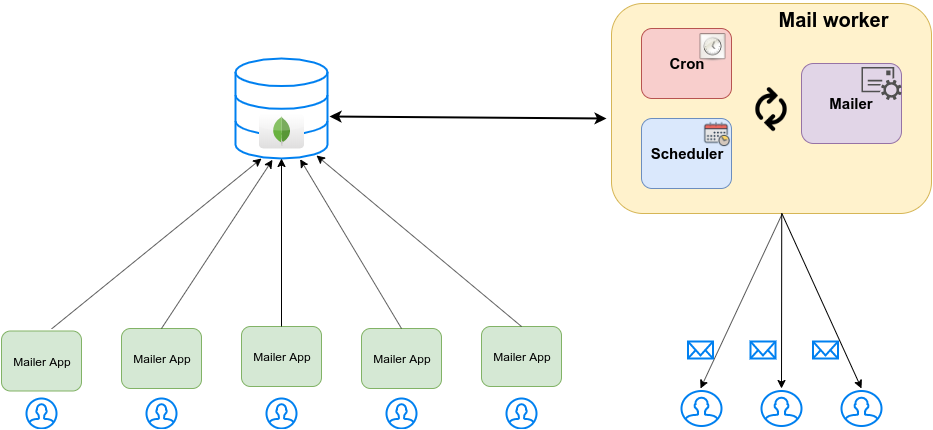

The diagram above was exported from draw.io. Its source (the exported page's mxGraphModel, read from the mxfile embedded in the PNG):
<mxGraphModel dx="1373" dy="801" grid="1" gridSize="10" guides="1" tooltips="1" connect="1" arrows="1" fold="1" page="1" pageScale="1" pageWidth="1100" pageHeight="1700" math="0" shadow="0">
  <root>
    <mxCell id="0" />
    <mxCell id="1" parent="0" />
    <mxCell id="AsDaniZuiJ7E2nQ15iRy-1" value="" style="html=1;verticalLabelPosition=bottom;align=center;labelBackgroundColor=#ffffff;verticalAlign=top;strokeWidth=2;strokeColor=#0080F0;fillColor=#ffffff;shadow=0;dashed=0;shape=mxgraph.ios7.icons.user;" vertex="1" parent="1">
      <mxGeometry x="65" y="410" width="30" height="30" as="geometry" />
    </mxCell>
    <mxCell id="AsDaniZuiJ7E2nQ15iRy-2" value="Mailer App" style="rounded=1;whiteSpace=wrap;html=1;fillColor=#d5e8d4;strokeColor=#82b366;" vertex="1" parent="1">
      <mxGeometry x="40" y="342.5" width="80" height="60" as="geometry" />
    </mxCell>
    <mxCell id="AsDaniZuiJ7E2nQ15iRy-9" value="" style="html=1;verticalLabelPosition=bottom;align=center;labelBackgroundColor=#ffffff;verticalAlign=top;strokeWidth=2;strokeColor=#0080F0;fillColor=#ffffff;shadow=0;dashed=0;shape=mxgraph.ios7.icons.data;" vertex="1" parent="1">
      <mxGeometry x="274" y="70" width="92" height="100" as="geometry" />
    </mxCell>
    <mxCell id="AsDaniZuiJ7E2nQ15iRy-7" value="" style="dashed=0;outlineConnect=0;html=1;align=center;labelPosition=center;verticalLabelPosition=bottom;verticalAlign=top;shape=mxgraph.webicons.mongodb;fillColor=#FFFFFF;gradientColor=#DFDEDE" vertex="1" parent="1">
      <mxGeometry x="297.5" y="125" width="45" height="35" as="geometry" />
    </mxCell>
    <mxCell id="AsDaniZuiJ7E2nQ15iRy-10" value="" style="rounded=1;whiteSpace=wrap;html=1;fillColor=#fff2cc;strokeColor=#d6b656;" vertex="1" parent="1">
      <mxGeometry x="650" y="15" width="320" height="210" as="geometry" />
    </mxCell>
    <mxCell id="AsDaniZuiJ7E2nQ15iRy-11" value="&lt;font style=&quot;font-size: 15px&quot;&gt;&lt;b&gt;Cron&lt;/b&gt;&lt;/font&gt;" style="rounded=1;whiteSpace=wrap;html=1;fillColor=#f8cecc;strokeColor=#b85450;" vertex="1" parent="1">
      <mxGeometry x="680" y="40" width="90" height="70" as="geometry" />
    </mxCell>
    <mxCell id="AsDaniZuiJ7E2nQ15iRy-13" value="" style="shape=image;html=1;verticalAlign=top;verticalLabelPosition=bottom;labelBackgroundColor=#ffffff;imageAspect=0;aspect=fixed;image=https://cdn3.iconfinder.com/data/icons/UltimateGnome/128x128/status/gnome-fs-loading-icon.png" vertex="1" parent="1">
      <mxGeometry x="736.5" y="45" width="30" height="30" as="geometry" />
    </mxCell>
    <mxCell id="AsDaniZuiJ7E2nQ15iRy-14" value="&lt;font style=&quot;font-size: 15px&quot;&gt;&lt;b&gt;Scheduler&lt;/b&gt;&lt;/font&gt;" style="rounded=1;whiteSpace=wrap;html=1;fillColor=#dae8fc;strokeColor=#6c8ebf;" vertex="1" parent="1">
      <mxGeometry x="680" y="130" width="90" height="70" as="geometry" />
    </mxCell>
    <mxCell id="AsDaniZuiJ7E2nQ15iRy-16" value="" style="shape=image;html=1;verticalAlign=top;verticalLabelPosition=bottom;labelBackgroundColor=#ffffff;imageAspect=0;aspect=fixed;image=https://cdn2.iconfinder.com/data/icons/new-year-resolutions/64/resolutions-04-128.png" vertex="1" parent="1">
      <mxGeometry x="740" y="130" width="30" height="30" as="geometry" />
    </mxCell>
    <mxCell id="AsDaniZuiJ7E2nQ15iRy-17" value="&lt;span style=&quot;font-size: 15px&quot;&gt;&lt;b&gt;Mailer&lt;/b&gt;&lt;/span&gt;" style="rounded=1;whiteSpace=wrap;html=1;fillColor=#e1d5e7;strokeColor=#9673a6;" vertex="1" parent="1">
      <mxGeometry x="840" y="75" width="100" height="80" as="geometry" />
    </mxCell>
    <mxCell id="AsDaniZuiJ7E2nQ15iRy-18" value="" style="pointerEvents=1;shadow=0;dashed=0;html=1;strokeColor=none;fillColor=#505050;labelPosition=center;verticalLabelPosition=bottom;verticalAlign=top;outlineConnect=0;align=center;shape=mxgraph.office.services.email_service;" vertex="1" parent="1">
      <mxGeometry x="900" y="78.5" width="40" height="33" as="geometry" />
    </mxCell>
    <mxCell id="AsDaniZuiJ7E2nQ15iRy-19" value="" style="shape=image;html=1;verticalAlign=top;verticalLabelPosition=bottom;labelBackgroundColor=#ffffff;imageAspect=0;aspect=fixed;image=https://cdn0.iconfinder.com/data/icons/typicons-2/24/arrow-sync-128.png" vertex="1" parent="1">
      <mxGeometry x="785" y="95" width="50" height="50" as="geometry" />
    </mxCell>
    <mxCell id="AsDaniZuiJ7E2nQ15iRy-20" value="" style="endArrow=classic;startArrow=classic;html=1;strokeWidth=2;exitX=1.022;exitY=0.58;exitDx=0;exitDy=0;exitPerimeter=0;" edge="1" parent="1" source="AsDaniZuiJ7E2nQ15iRy-9">
      <mxGeometry width="50" height="50" relative="1" as="geometry">
        <mxPoint x="500.5" y="130" as="sourcePoint" />
        <mxPoint x="645" y="130" as="targetPoint" />
      </mxGeometry>
    </mxCell>
    <mxCell id="AsDaniZuiJ7E2nQ15iRy-25" value="" style="html=1;verticalLabelPosition=bottom;align=center;labelBackgroundColor=#ffffff;verticalAlign=top;strokeWidth=2;strokeColor=#0080F0;fillColor=#ffffff;shadow=0;dashed=0;shape=mxgraph.ios7.icons.user;" vertex="1" parent="1">
      <mxGeometry x="880" y="402.5" width="40" height="35" as="geometry" />
    </mxCell>
    <mxCell id="AsDaniZuiJ7E2nQ15iRy-26" value="" style="html=1;verticalLabelPosition=bottom;align=center;labelBackgroundColor=#ffffff;verticalAlign=top;strokeWidth=2;strokeColor=#0080F0;fillColor=#ffffff;shadow=0;dashed=0;shape=mxgraph.ios7.icons.user;" vertex="1" parent="1">
      <mxGeometry x="800" y="402.5" width="40" height="35" as="geometry" />
    </mxCell>
    <mxCell id="AsDaniZuiJ7E2nQ15iRy-27" value="" style="html=1;verticalLabelPosition=bottom;align=center;labelBackgroundColor=#ffffff;verticalAlign=top;strokeWidth=2;strokeColor=#0080F0;fillColor=#ffffff;shadow=0;dashed=0;shape=mxgraph.ios7.icons.user;" vertex="1" parent="1">
      <mxGeometry x="720" y="402.5" width="40" height="35" as="geometry" />
    </mxCell>
    <mxCell id="AsDaniZuiJ7E2nQ15iRy-28" value="" style="endArrow=classic;html=1;strokeWidth=1;exitX=0.533;exitY=1.003;exitDx=0;exitDy=0;exitPerimeter=0;" edge="1" parent="1" source="AsDaniZuiJ7E2nQ15iRy-10">
      <mxGeometry width="50" height="50" relative="1" as="geometry">
        <mxPoint x="821" y="227" as="sourcePoint" />
        <mxPoint x="739" y="400" as="targetPoint" />
      </mxGeometry>
    </mxCell>
    <mxCell id="AsDaniZuiJ7E2nQ15iRy-29" value="" style="endArrow=classic;html=1;strokeWidth=1;exitX=0.533;exitY=1.002;exitDx=0;exitDy=0;exitPerimeter=0;" edge="1" parent="1" source="AsDaniZuiJ7E2nQ15iRy-10">
      <mxGeometry width="50" height="50" relative="1" as="geometry">
        <mxPoint x="820" y="230" as="sourcePoint" />
        <mxPoint x="900" y="400" as="targetPoint" />
      </mxGeometry>
    </mxCell>
    <mxCell id="AsDaniZuiJ7E2nQ15iRy-30" value="" style="endArrow=classic;html=1;strokeWidth=1;exitX=0.532;exitY=0.998;exitDx=0;exitDy=0;exitPerimeter=0;" edge="1" parent="1" source="AsDaniZuiJ7E2nQ15iRy-10">
      <mxGeometry width="50" height="50" relative="1" as="geometry">
        <mxPoint x="840.0000000000002" y="246" as="sourcePoint" />
        <mxPoint x="820" y="400" as="targetPoint" />
      </mxGeometry>
    </mxCell>
    <mxCell id="AsDaniZuiJ7E2nQ15iRy-31" value="" style="html=1;verticalLabelPosition=bottom;align=center;labelBackgroundColor=#ffffff;verticalAlign=top;strokeWidth=2;strokeColor=#0080F0;fillColor=#ffffff;shadow=0;dashed=0;shape=mxgraph.ios7.icons.mail;" vertex="1" parent="1">
      <mxGeometry x="726.5" y="353" width="25" height="17" as="geometry" />
    </mxCell>
    <mxCell id="AsDaniZuiJ7E2nQ15iRy-33" value="" style="html=1;verticalLabelPosition=bottom;align=center;labelBackgroundColor=#ffffff;verticalAlign=top;strokeWidth=2;strokeColor=#0080F0;fillColor=#ffffff;shadow=0;dashed=0;shape=mxgraph.ios7.icons.mail;" vertex="1" parent="1">
      <mxGeometry x="789" y="353" width="25" height="17" as="geometry" />
    </mxCell>
    <mxCell id="AsDaniZuiJ7E2nQ15iRy-34" value="" style="html=1;verticalLabelPosition=bottom;align=center;labelBackgroundColor=#ffffff;verticalAlign=top;strokeWidth=2;strokeColor=#0080F0;fillColor=#ffffff;shadow=0;dashed=0;shape=mxgraph.ios7.icons.mail;" vertex="1" parent="1">
      <mxGeometry x="851.5" y="353" width="25" height="17" as="geometry" />
    </mxCell>
    <mxCell id="AsDaniZuiJ7E2nQ15iRy-39" value="Mailer App" style="rounded=1;whiteSpace=wrap;html=1;fillColor=#d5e8d4;strokeColor=#82b366;" vertex="1" parent="1">
      <mxGeometry x="520" y="338" width="80" height="60" as="geometry" />
    </mxCell>
    <mxCell id="AsDaniZuiJ7E2nQ15iRy-40" value="Mailer App" style="rounded=1;whiteSpace=wrap;html=1;fillColor=#d5e8d4;strokeColor=#82b366;" vertex="1" parent="1">
      <mxGeometry x="400" y="340" width="80" height="60" as="geometry" />
    </mxCell>
    <mxCell id="AsDaniZuiJ7E2nQ15iRy-41" value="Mailer App" style="rounded=1;whiteSpace=wrap;html=1;fillColor=#d5e8d4;strokeColor=#82b366;" vertex="1" parent="1">
      <mxGeometry x="280" y="338" width="80" height="60" as="geometry" />
    </mxCell>
    <mxCell id="AsDaniZuiJ7E2nQ15iRy-42" value="Mailer App" style="rounded=1;whiteSpace=wrap;html=1;fillColor=#d5e8d4;strokeColor=#82b366;" vertex="1" parent="1">
      <mxGeometry x="160" y="340" width="80" height="60" as="geometry" />
    </mxCell>
    <mxCell id="AsDaniZuiJ7E2nQ15iRy-45" value="" style="html=1;verticalLabelPosition=bottom;align=center;labelBackgroundColor=#ffffff;verticalAlign=top;strokeWidth=2;strokeColor=#0080F0;fillColor=#ffffff;shadow=0;dashed=0;shape=mxgraph.ios7.icons.user;" vertex="1" parent="1">
      <mxGeometry x="545" y="410" width="30" height="30" as="geometry" />
    </mxCell>
    <mxCell id="AsDaniZuiJ7E2nQ15iRy-46" value="" style="html=1;verticalLabelPosition=bottom;align=center;labelBackgroundColor=#ffffff;verticalAlign=top;strokeWidth=2;strokeColor=#0080F0;fillColor=#ffffff;shadow=0;dashed=0;shape=mxgraph.ios7.icons.user;" vertex="1" parent="1">
      <mxGeometry x="425" y="410" width="30" height="30" as="geometry" />
    </mxCell>
    <mxCell id="AsDaniZuiJ7E2nQ15iRy-47" value="" style="html=1;verticalLabelPosition=bottom;align=center;labelBackgroundColor=#ffffff;verticalAlign=top;strokeWidth=2;strokeColor=#0080F0;fillColor=#ffffff;shadow=0;dashed=0;shape=mxgraph.ios7.icons.user;" vertex="1" parent="1">
      <mxGeometry x="305" y="410" width="30" height="30" as="geometry" />
    </mxCell>
    <mxCell id="AsDaniZuiJ7E2nQ15iRy-48" value="" style="html=1;verticalLabelPosition=bottom;align=center;labelBackgroundColor=#ffffff;verticalAlign=top;strokeWidth=2;strokeColor=#0080F0;fillColor=#ffffff;shadow=0;dashed=0;shape=mxgraph.ios7.icons.user;" vertex="1" parent="1">
      <mxGeometry x="185" y="410" width="30" height="30" as="geometry" />
    </mxCell>
    <mxCell id="AsDaniZuiJ7E2nQ15iRy-49" value="" style="endArrow=classic;html=1;strokeWidth=1;exitX=0.627;exitY=-0.036;exitDx=0;exitDy=0;exitPerimeter=0;entryX=0.283;entryY=1;entryDx=0;entryDy=0;entryPerimeter=0;" edge="1" parent="1" source="AsDaniZuiJ7E2nQ15iRy-2" target="AsDaniZuiJ7E2nQ15iRy-9">
      <mxGeometry width="50" height="50" relative="1" as="geometry">
        <mxPoint x="270" y="220" as="sourcePoint" />
        <mxPoint x="320" y="170" as="targetPoint" />
      </mxGeometry>
    </mxCell>
    <mxCell id="AsDaniZuiJ7E2nQ15iRy-50" value="" style="endArrow=classic;html=1;strokeWidth=1;exitX=0.5;exitY=0;exitDx=0;exitDy=0;entryX=0.402;entryY=1.013;entryDx=0;entryDy=0;entryPerimeter=0;" edge="1" parent="1" source="AsDaniZuiJ7E2nQ15iRy-42" target="AsDaniZuiJ7E2nQ15iRy-9">
      <mxGeometry width="50" height="50" relative="1" as="geometry">
        <mxPoint x="100.16000000000008" y="350.3399999999999" as="sourcePoint" />
        <mxPoint x="320" y="170" as="targetPoint" />
      </mxGeometry>
    </mxCell>
    <mxCell id="AsDaniZuiJ7E2nQ15iRy-51" value="" style="endArrow=classic;html=1;strokeWidth=1;exitX=0.5;exitY=0;exitDx=0;exitDy=0;entryX=0.5;entryY=1;entryDx=0;entryDy=0;entryPerimeter=0;" edge="1" parent="1" source="AsDaniZuiJ7E2nQ15iRy-41" target="AsDaniZuiJ7E2nQ15iRy-9">
      <mxGeometry width="50" height="50" relative="1" as="geometry">
        <mxPoint x="320" y="330" as="sourcePoint" />
        <mxPoint x="320" y="180" as="targetPoint" />
      </mxGeometry>
    </mxCell>
    <mxCell id="AsDaniZuiJ7E2nQ15iRy-52" value="" style="endArrow=classic;html=1;strokeWidth=1;exitX=0.5;exitY=0;exitDx=0;exitDy=0;entryX=0.703;entryY=1.007;entryDx=0;entryDy=0;entryPerimeter=0;" edge="1" parent="1" source="AsDaniZuiJ7E2nQ15iRy-40" target="AsDaniZuiJ7E2nQ15iRy-9">
      <mxGeometry width="50" height="50" relative="1" as="geometry">
        <mxPoint x="120.16000000000008" y="370.3399999999999" as="sourcePoint" />
        <mxPoint x="350" y="200" as="targetPoint" />
      </mxGeometry>
    </mxCell>
    <mxCell id="AsDaniZuiJ7E2nQ15iRy-53" value="" style="endArrow=classic;html=1;strokeWidth=1;exitX=0.5;exitY=0;exitDx=0;exitDy=0;" edge="1" parent="1" source="AsDaniZuiJ7E2nQ15iRy-39">
      <mxGeometry width="50" height="50" relative="1" as="geometry">
        <mxPoint x="130.16000000000008" y="380.3399999999999" as="sourcePoint" />
        <mxPoint x="355" y="167" as="targetPoint" />
      </mxGeometry>
    </mxCell>
    <mxCell id="AsDaniZuiJ7E2nQ15iRy-55" value="&lt;font size=&quot;1&quot;&gt;&lt;b style=&quot;font-size: 20px&quot;&gt;Mail worker&lt;/b&gt;&lt;/font&gt;" style="text;html=1;strokeColor=none;fillColor=none;align=center;verticalAlign=middle;whiteSpace=wrap;rounded=0;strokeWidth=4;" vertex="1" parent="1">
      <mxGeometry x="810" y="15" width="125" height="31" as="geometry" />
    </mxCell>
  </root>
</mxGraphModel>